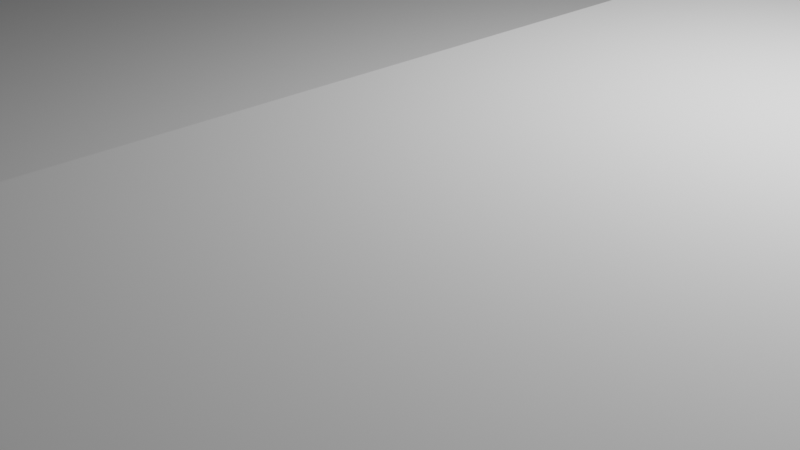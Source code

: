 # Source: MultipleElectricPlugSpacer.blend  (saved by Blender 2.81.16; exported with 4.5.12 LTS)
import bpy
from mathutils import Matrix  # noqa: F401  (used for matrix-valued properties, if any)

bpy.ops.wm.read_factory_settings(use_empty=True)
scene = bpy.context.scene
scene.name = 'Scene'

# ---- collections
col_collection = bpy.data.collections.new('Collection'); scene.collection.children.link(col_collection)
col_forms = bpy.data.collections.new('Forms'); col_collection.children.link(col_forms)

# ---- world
world_world = bpy.data.worlds.new('World'); scene.world = world_world
world_world.use_nodes = True; world_world.node_tree.nodes.clear()
_N = world_world.node_tree.nodes; _L = world_world.node_tree.links
n0 = _N.new('ShaderNodeOutputWorld'); n0.name = 'World Output'; n0.location = (300, 300)
n1 = _N.new('ShaderNodeBackground'); n1.name = 'Background'; n1.location = (10, 300)
n1.inputs[0].default_value = (0.05088, 0.05088, 0.05088, 1.0)
_L.new(n1.outputs[0], n0.inputs[0])
n0.is_active_output = True
world_world.color = (0.05088, 0.05088, 0.05088)
world_world.use_sun_shadow = False
world_world.sun_shadow_jitter_overblur = 0.0

# ---- cameras
cam_camera = bpy.data.cameras.new('Camera')
cam_camera.clip_end = 100.0
cam_camera.ortho_scale = 7.314

# ---- lights
light_light = bpy.data.lights.new('Light', 'POINT')
light_light.transmission_factor = 0.0
light_light.energy = 1000.0
light_light.shadow_soft_size = 0.1
light_light.shadow_maximum_resolution = 0.006
light_light.use_absolute_resolution = True

# ---- meshes
me_cube_001 = bpy.data.meshes.new('Cube.001')
me_cube_001.from_pydata([(0.8, -7.0, -1.0), (0.8, -7.0, 2.0), (0.8, 7.0, -1.0), (0.8, 7.0, 2.0), (6.8, -7.0, -1.0), (6.8, -7.0, 2.0), (6.8, 7.0, -1.0), (6.8, 7.0, 2.0)], [], [(0, 1, 3, 2), (2, 3, 7, 6), (6, 7, 5, 4), (4, 5, 1, 0), (2, 6, 4, 0), (7, 3, 1, 5)])
_uv = me_cube_001.uv_layers.new(name='UVMap')
_uv.uv.foreach_set('vector', [0.375, 0.0, 0.625, 0.0, 0.625, 0.25, 0.375, 0.25, 0.375, 0.25, 0.625, 0.25, 0.625, 0.5, 0.375, 0.5, 0.375, 0.5, 0.625, 0.5, 0.625, 0.75, 0.375, 0.75, 0.375, 0.75, 0.625, 0.75, 0.625, 1.0, 0.375, 1.0, 0.125, 0.5, 0.375, 0.5, 0.375, 0.75, 0.125, 0.75, 0.625, 0.5, 0.875, 0.5, 0.875, 0.75, 0.625, 0.75])
me_cube_001.use_remesh_fix_poles = True
me_cube_001.use_remesh_preserve_attributes = False
me_cube_001.use_mirror_vertex_groups = False
me_cube_001.update()

# ---- curves / text
cu_referencesize = bpy.data.curves.new('ReferenceSize', 'CURVE')
cu_referencesize.dimensions = '2D'
_sp = cu_referencesize.splines.new('BEZIER'); _sp.bezier_points.add(3)
_sp.bezier_points.foreach_set('co', [-5.75, 0.0, 0.0, 0.0, 5.75, 0.0, 5.75, 0.0, 0.0, 0.0, -5.75, 0.0])
_sp.bezier_points.foreach_set('handle_left', [-5.75, -3.175, 0.0, -3.175, 5.75, 0.0, 5.75, 3.175, 0.0, 3.175, -5.75, 0.0])
_sp.bezier_points.foreach_set('handle_right', [-5.75, 3.175, 0.0, 3.175, 5.75, 0.0, 5.75, -3.175, 0.0, -3.175, -5.75, 0.0])
for _p, _l, _r in zip(_sp.bezier_points, ['AUTO', 'AUTO', 'AUTO', 'AUTO'], ['AUTO', 'AUTO', 'AUTO', 'AUTO']): _p.handle_left_type = _l; _p.handle_right_type = _r
_sp.order_u = 0
_sp.order_v = 0
_sp.resolution_u = 24
_sp.use_cyclic_u = True
cu_referencesize.use_path = True
cu_referencesize.use_path_clamp = True
cu_referencesize.resolution_u = 24
cu_referencesize.render_resolution_u = 24
cu_outerrim = bpy.data.curves.new('OuterRim', 'CURVE')
cu_outerrim.dimensions = '2D'
_sp = cu_outerrim.splines.new('BEZIER'); _sp.bezier_points.add(3)
_sp.bezier_points.foreach_set('co', [-5.75, 0.0, 0.0, 0.0, 5.75, 0.0, 5.75, 0.0, 0.0, 0.0, -5.75, 0.0])
_sp.bezier_points.foreach_set('handle_left', [-5.75, -3.175, 0.0, -3.175, 5.75, 0.0, 5.75, 3.175, 0.0, 3.175, -5.75, 0.0])
_sp.bezier_points.foreach_set('handle_right', [-5.75, 3.175, 0.0, 3.175, 5.75, 0.0, 5.75, -3.175, 0.0, -3.175, -5.75, 0.0])
for _p, _l, _r in zip(_sp.bezier_points, ['AUTO', 'AUTO', 'AUTO', 'AUTO'], ['AUTO', 'AUTO', 'AUTO', 'AUTO']): _p.handle_left_type = _l; _p.handle_right_type = _r
_sp.order_u = 0
_sp.order_v = 0
_sp.resolution_u = 24
_sp.use_cyclic_u = True
_sp = cu_outerrim.splines.new('BEZIER'); _sp.bezier_points.add(3)
_sp.bezier_points.foreach_set('co', [-5.95, 0.0, 0.0, 0.0, 5.95, 0.0, 5.95, 0.0, 0.0, 0.0, -5.95, 0.0])
_sp.bezier_points.foreach_set('handle_left', [-5.95, -3.285, 0.0, -3.285, 5.95, 0.0, 5.95, 3.285, 0.0, 3.285, -5.95, 0.0])
_sp.bezier_points.foreach_set('handle_right', [-5.95, 3.285, 0.0, 3.285, 5.95, 0.0, 5.95, -3.285, 0.0, -3.285, -5.95, 0.0])
for _p, _l, _r in zip(_sp.bezier_points, ['AUTO', 'AUTO', 'AUTO', 'AUTO'], ['AUTO', 'AUTO', 'AUTO', 'AUTO']): _p.handle_left_type = _l; _p.handle_right_type = _r
_sp.order_u = 0
_sp.order_v = 0
_sp.resolution_u = 24
_sp.use_cyclic_u = True
cu_outerrim.use_path = True
cu_outerrim.use_path_clamp = True
cu_outerrim.extrude = 0.3
cu_outerrim.resolution_u = 24
cu_outerrim.render_resolution_u = 24
cu_outerrim.fill_mode = 'BOTH'
cu_spacer = bpy.data.curves.new('Spacer', 'CURVE')
cu_spacer.dimensions = '2D'
_sp = cu_spacer.splines.new('BEZIER'); _sp.bezier_points.add(3)
_sp.bezier_points.foreach_set('co', [-5.95, 0.0, 0.0, 0.0, 5.95, 0.0, 5.95, 0.0, 0.0, 0.0, -5.95, 0.0])
_sp.bezier_points.foreach_set('handle_left', [-5.95, -3.285, 0.0, -3.285, 5.95, 0.0, 5.95, 3.285, 0.0, 3.285, -5.95, 0.0])
_sp.bezier_points.foreach_set('handle_right', [-5.95, 3.285, 0.0, 3.285, 5.95, 0.0, 5.95, -3.285, 0.0, -3.285, -5.95, 0.0])
for _p, _l, _r in zip(_sp.bezier_points, ['AUTO', 'AUTO', 'AUTO', 'AUTO'], ['AUTO', 'AUTO', 'AUTO', 'AUTO']): _p.handle_left_type = _l; _p.handle_right_type = _r
_sp.order_u = 0
_sp.order_v = 0
_sp.resolution_u = 24
_sp.use_cyclic_u = True
cu_spacer.use_path = True
cu_spacer.use_path_clamp = True
cu_spacer.extrude = 0.55
cu_spacer.resolution_u = 24
cu_spacer.render_resolution_u = 24
cu_spacer.fill_mode = 'BOTH'
cu_innerrim = bpy.data.curves.new('InnerRim', 'CURVE')
cu_innerrim.dimensions = '2D'
_sp = cu_innerrim.splines.new('BEZIER'); _sp.bezier_points.add(3)
_sp.bezier_points.foreach_set('co', [-4.65, -7.947e-08, 0.0, 7.947e-08, 4.65, 0.0, 4.65, -7.947e-08, 0.0, 7.947e-08, -4.65, 0.0])
_sp.bezier_points.foreach_set('handle_left', [-4.65, -2.567, 0.0, -2.567, 4.65, 0.0, 4.65, 2.567, 0.0, 2.567, -4.65, 0.0])
_sp.bezier_points.foreach_set('handle_right', [-4.65, 2.567, 0.0, 2.567, 4.65, 0.0, 4.65, -2.567, 0.0, -2.567, -4.65, 0.0])
for _p, _l, _r in zip(_sp.bezier_points, ['AUTO', 'AUTO', 'AUTO', 'AUTO'], ['AUTO', 'AUTO', 'AUTO', 'AUTO']): _p.handle_left_type = _l; _p.handle_right_type = _r
_sp.order_u = 0
_sp.order_v = 0
_sp.resolution_u = 24
_sp.use_cyclic_u = True
_sp = cu_innerrim.splines.new('BEZIER'); _sp.bezier_points.add(3)
_sp.bezier_points.foreach_set('co', [-4.85, -7.947e-08, 0.0, 7.947e-08, 4.85, 0.0, 4.85, -7.947e-08, 0.0, 7.947e-08, -4.85, 0.0])
_sp.bezier_points.foreach_set('handle_left', [-4.85, -2.678, 0.0, -2.678, 4.85, 0.0, 4.85, 2.678, 0.0, 2.678, -4.85, 0.0])
_sp.bezier_points.foreach_set('handle_right', [-4.85, 2.678, 0.0, 2.678, 4.85, 0.0, 4.85, -2.678, 0.0, -2.678, -4.85, 0.0])
for _p, _l, _r in zip(_sp.bezier_points, ['AUTO', 'AUTO', 'AUTO', 'AUTO'], ['AUTO', 'AUTO', 'AUTO', 'AUTO']): _p.handle_left_type = _l; _p.handle_right_type = _r
_sp.order_u = 0
_sp.order_v = 0
_sp.resolution_u = 24
_sp.use_cyclic_u = True
cu_innerrim.use_path = True
cu_innerrim.use_path_clamp = True
cu_innerrim.extrude = 0.3
cu_innerrim.resolution_u = 24
cu_innerrim.render_resolution_u = 24
cu_innerrim.fill_mode = 'BOTH'

# ---- objects
ob_light = bpy.data.objects.new('Light', light_light)
ob_camera = bpy.data.objects.new('Camera', cam_camera)
ob_referencesize = bpy.data.objects.new('ReferenceSize', cu_referencesize)
ob_cube = bpy.data.objects.new('Cube', me_cube_001)
ob_outerrim = bpy.data.objects.new('OuterRim', cu_outerrim)
ob_spacer = bpy.data.objects.new('Spacer', cu_spacer)
ob_innerrim = bpy.data.objects.new('InnerRim', cu_innerrim)

# ---- transforms, parenting, visibility, modifiers, constraints
ob_light.location = (4.076, 1.005, 5.904)
ob_light.rotation_euler = (0.6503, 0.05522, 1.866)
ob_light.lock_rotations_4d = False
ob_light.empty_display_type = 'ARROWS'
ob_light.color = (0.0, 0.0, 0.0, 0.0)
ob_light.lineart.crease_threshold = 0.0
ob_camera.location = (7.359, -6.926, 4.958)
ob_camera.rotation_euler = (1.109, 0.0, 0.8149)
ob_camera.lock_rotations_4d = False
ob_camera.empty_display_type = 'ARROWS'
ob_camera.color = (0.0, 0.0, 0.0, 0.0)
ob_camera.display_type = 'WIRE'
ob_camera.lineart.crease_threshold = 0.0
ob_referencesize.location = (0.0, 0.0, 0.0)
ob_referencesize.lineart.crease_threshold = 0.0
ob_cube.location = (0.0, 0.0, 0.0)
ob_cube.lineart.crease_threshold = 0.0
ob_outerrim.location = (0.0, 0.0, 0.1)
ob_outerrim.lineart.crease_threshold = 0.0
ob_spacer.location = (0.0, 0.0, 0.85)
ob_spacer.lineart.crease_threshold = 0.0
ob_innerrim.location = (0.0, 0.0, 0.1)
ob_innerrim.lineart.crease_threshold = 0.0

# ---- collection membership
col_collection.objects.link(ob_light)
col_collection.objects.link(ob_camera)
col_collection.objects.link(ob_referencesize)
col_collection.objects.link(ob_cube)
col_forms.objects.link(ob_outerrim)
col_forms.objects.link(ob_spacer)
col_forms.objects.link(ob_innerrim)

# ---- scene / render settings (as saved in the file)
scene.camera = ob_camera
scene.frame_start = 1; scene.frame_end = 250; scene.frame_set(1)
scene.render.engine = 'BLENDER_EEVEE_NEXT'
scene.cycles.use_denoising = False
scene.cycles.samples = 128
scene.cycles.sampling_pattern = 'TABULATED_SOBOL'
scene.cycles.use_adaptive_sampling = False
scene.cycles.use_light_tree = False
scene.view_settings.view_transform = 'Filmic'
bpy.context.view_layer.update()
